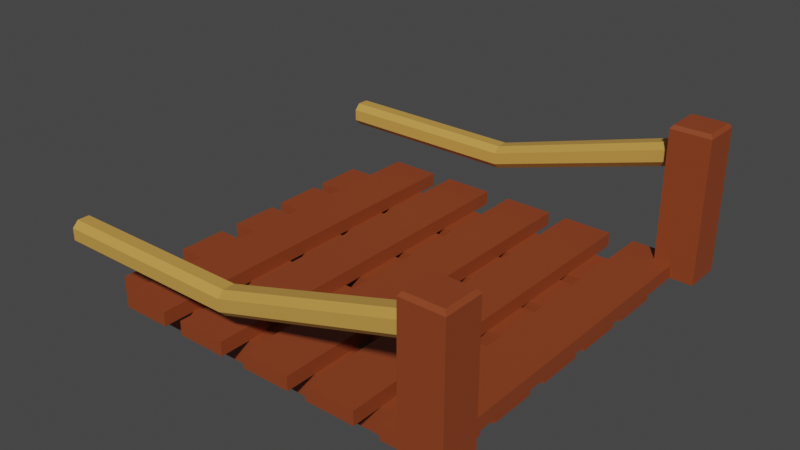 # Source: Bridge_Back.blend  (saved by Blender 3.5.10; exported with 4.5.12 LTS)
import bpy
from mathutils import Matrix  # noqa: F401  (used for matrix-valued properties, if any)

bpy.ops.wm.read_factory_settings(use_empty=True)
scene = bpy.context.scene
scene.name = 'Scene'

# ---- collections
col_collection = bpy.data.collections.new('Collection'); scene.collection.children.link(col_collection)

# ---- materials (node trees are filled in below, after node groups)
mat_bridge = bpy.data.materials.new('bridge')
mat_bridge.use_transparent_shadow = False
mat_rope = bpy.data.materials.new('rope')
mat_rope.use_transparent_shadow = False

# ---- material node trees
mat_bridge.use_nodes = True; mat_bridge.node_tree.nodes.clear()
_N = mat_bridge.node_tree.nodes; _L = mat_bridge.node_tree.links
n0 = _N.new('ShaderNodeBsdfPrincipled'); n0.name = 'Principled BSDF'; n0.location = (10, 300)
n0.distribution = 'GGX'
n0.subsurface_method = 'RANDOM_WALK_SKIN'
n0.inputs[0].default_value = (0.2641, 0.05281, 0.01454, 1.0)
n0.inputs[3].default_value = 1.45
n0.inputs[27].default_value = (0.0, 0.0, 0.0, 1.0)
n0.inputs[28].default_value = 1.0
n1 = _N.new('ShaderNodeOutputMaterial'); n1.name = 'Material Output'; n1.location = (300, 300)
_L.new(n0.outputs[0], n1.inputs[0])
n1.is_active_output = True
mat_rope.use_nodes = True; mat_rope.node_tree.nodes.clear()
_N = mat_rope.node_tree.nodes; _L = mat_rope.node_tree.links
n0 = _N.new('ShaderNodeBsdfPrincipled'); n0.name = 'Principled BSDF'; n0.location = (10, 300)
n0.distribution = 'GGX'
n0.subsurface_method = 'RANDOM_WALK_SKIN'
n0.inputs[0].default_value = (0.6038, 0.3274, 0.06844, 1.0)
n0.inputs[3].default_value = 1.45
n0.inputs[27].default_value = (0.0, 0.0, 0.0, 1.0)
n0.inputs[28].default_value = 1.0
n1 = _N.new('ShaderNodeOutputMaterial'); n1.name = 'Material Output'; n1.location = (300, 300)
_L.new(n0.outputs[0], n1.inputs[0])
n1.is_active_output = True

# ---- world
world_world = bpy.data.worlds.new('World'); scene.world = world_world
world_world.use_nodes = True; world_world.node_tree.nodes.clear()
_N = world_world.node_tree.nodes; _L = world_world.node_tree.links
n0 = _N.new('ShaderNodeOutputWorld'); n0.name = 'World Output'; n0.location = (300, 300)
n1 = _N.new('ShaderNodeBackground'); n1.name = 'Background'; n1.location = (10, 300)
n1.inputs[0].default_value = (0.05088, 0.05088, 0.05088, 1.0)
_L.new(n1.outputs[0], n0.inputs[0])
n0.is_active_output = True
world_world.color = (0.05088, 0.05088, 0.05088)
world_world.use_sun_shadow = False
world_world.sun_shadow_jitter_overblur = 0.0

# ---- meshes
me_cube_002 = bpy.data.meshes.new('Cube.002')
me_cube_002.from_pydata([(0.9875, 0.1333, 0.07473), (0.9875, 0.1333, -0.07473), (0.9875, -0.1333, 0.07473), (0.9875, -0.1333, -0.07473), (-0.9875, 0.1333, 0.07473), (-0.9875, 0.1333, -0.07473), (-0.9875, -0.1333, 0.07473), (-0.9875, -0.1333, -0.07473)], [], [(0, 4, 6, 2), (5, 1, 3, 7), (3, 2, 6, 7), (1, 0, 2, 3), (5, 4, 0, 1), (7, 6, 4, 5)])
_uv = me_cube_002.uv_layers.new(name='UVMap')
_uv.uv.foreach_set('vector', [0.375, 0.0, 0.625, 0.0, 0.625, 0.25, 0.375, 0.25, 0.375, 0.25, 0.625, 0.25, 0.625, 0.5, 0.375, 0.5, 0.375, 0.5, 0.625, 0.5, 0.625, 0.75, 0.375, 0.75, 0.375, 0.75, 0.625, 0.75, 0.625, 1.0, 0.375, 1.0, 0.125, 0.5, 0.375, 0.5, 0.375, 0.75, 0.125, 0.75, 0.625, 0.5, 0.875, 0.5, 0.875, 0.75, 0.625, 0.75])
me_cube_002.materials.append(mat_bridge)
me_cube_002.update()
me_cube_004 = bpy.data.meshes.new('Cube.004')
me_cube_004.from_pydata([(0.9875, 0.1333, 0.07473), (0.9875, 0.1333, -0.07473), (0.9875, -0.1333, 0.07473), (0.9875, -0.1333, -0.07473), (-0.9875, 0.1333, 0.07473), (-0.9875, 0.1333, -0.07473), (-0.9875, -0.1333, 0.07473), (-0.9875, -0.1333, -0.07473)], [], [(0, 4, 6, 2), (5, 1, 3, 7), (3, 2, 6, 7), (1, 0, 2, 3), (5, 4, 0, 1), (7, 6, 4, 5)])
_uv = me_cube_004.uv_layers.new(name='UVMap')
_uv.uv.foreach_set('vector', [0.375, 0.0, 0.625, 0.0, 0.625, 0.25, 0.375, 0.25, 0.375, 0.25, 0.625, 0.25, 0.625, 0.5, 0.375, 0.5, 0.375, 0.5, 0.625, 0.5, 0.625, 0.75, 0.375, 0.75, 0.375, 0.75, 0.625, 0.75, 0.625, 1.0, 0.375, 1.0, 0.125, 0.5, 0.375, 0.5, 0.375, 0.75, 0.125, 0.75, 0.625, 0.5, 0.875, 0.5, 0.875, 0.75, 0.625, 0.75])
me_cube_004.materials.append(mat_bridge)
me_cube_004.update()
me_cube_006 = bpy.data.meshes.new('Cube.006')
me_cube_006.from_pydata([(0.9875, 0.1333, 0.07473), (0.9875, 0.1333, -0.07473), (0.9875, -0.1333, 0.07473), (0.9875, -0.1333, -0.07473), (-0.9875, 0.1333, 0.07473), (-0.9875, 0.1333, -0.07473), (-0.9875, -0.1333, 0.07473), (-0.9875, -0.1333, -0.07473)], [], [(0, 4, 6, 2), (5, 1, 3, 7), (3, 2, 6, 7), (1, 0, 2, 3), (5, 4, 0, 1), (7, 6, 4, 5)])
_uv = me_cube_006.uv_layers.new(name='UVMap')
_uv.uv.foreach_set('vector', [0.375, 0.0, 0.625, 0.0, 0.625, 0.25, 0.375, 0.25, 0.375, 0.25, 0.625, 0.25, 0.625, 0.5, 0.375, 0.5, 0.375, 0.5, 0.625, 0.5, 0.625, 0.75, 0.375, 0.75, 0.375, 0.75, 0.625, 0.75, 0.625, 1.0, 0.375, 1.0, 0.125, 0.5, 0.375, 0.5, 0.375, 0.75, 0.125, 0.75, 0.625, 0.5, 0.875, 0.5, 0.875, 0.75, 0.625, 0.75])
me_cube_006.materials.append(mat_bridge)
me_cube_006.update()
me_cube_008 = bpy.data.meshes.new('Cube.008')
me_cube_008.from_pydata([(0.9875, 0.1333, 0.07473), (0.9875, 0.1333, -0.07473), (0.9875, -0.1333, 0.07473), (0.9875, -0.1333, -0.07473), (-0.9875, 0.1333, 0.07473), (-0.9875, 0.1333, -0.07473), (-0.9875, -0.1333, 0.07473), (-0.9875, -0.1333, -0.07473)], [], [(0, 4, 6, 2), (5, 1, 3, 7), (3, 2, 6, 7), (1, 0, 2, 3), (5, 4, 0, 1), (7, 6, 4, 5)])
_uv = me_cube_008.uv_layers.new(name='UVMap')
_uv.uv.foreach_set('vector', [0.375, 0.0, 0.625, 0.0, 0.625, 0.25, 0.375, 0.25, 0.375, 0.25, 0.625, 0.25, 0.625, 0.5, 0.375, 0.5, 0.375, 0.5, 0.625, 0.5, 0.625, 0.75, 0.375, 0.75, 0.375, 0.75, 0.625, 0.75, 0.625, 1.0, 0.375, 1.0, 0.125, 0.5, 0.375, 0.5, 0.375, 0.75, 0.125, 0.75, 0.625, 0.5, 0.875, 0.5, 0.875, 0.75, 0.625, 0.75])
me_cube_008.materials.append(mat_bridge)
me_cube_008.update()
me_cube_010 = bpy.data.meshes.new('Cube.010')
me_cube_010.from_pydata([(0.9875, 0.1333, 0.07473), (0.9875, 0.1333, -0.07473), (0.9875, -0.1333, 0.07473), (0.9875, -0.1333, -0.07473), (-0.9875, 0.1333, 0.07473), (-0.9875, 0.1333, -0.07473), (-0.9875, -0.1333, 0.07473), (-0.9875, -0.1333, -0.07473)], [], [(0, 4, 6, 2), (5, 1, 3, 7), (3, 2, 6, 7), (1, 0, 2, 3), (5, 4, 0, 1), (7, 6, 4, 5)])
_uv = me_cube_010.uv_layers.new(name='UVMap')
_uv.uv.foreach_set('vector', [0.375, 0.0, 0.625, 0.0, 0.625, 0.25, 0.375, 0.25, 0.375, 0.25, 0.625, 0.25, 0.625, 0.5, 0.375, 0.5, 0.375, 0.5, 0.625, 0.5, 0.625, 0.75, 0.375, 0.75, 0.375, 0.75, 0.625, 0.75, 0.625, 1.0, 0.375, 1.0, 0.125, 0.5, 0.375, 0.5, 0.375, 0.75, 0.125, 0.75, 0.625, 0.5, 0.875, 0.5, 0.875, 0.75, 0.625, 0.75])
me_cube_010.materials.append(mat_bridge)
me_cube_010.update()
me_cube_013 = bpy.data.meshes.new('Cube.013')
me_cube_013.from_pydata([(0.9875, 0.1333, 0.03727), (0.9875, 0.1333, -0.03727), (0.9875, -0.1333, 0.03727), (0.9875, -0.1333, -0.03727), (-0.9875, 0.1333, 0.03727), (-0.9875, 0.1333, -0.03727), (-0.9875, -0.1333, 0.03727), (-0.9875, -0.1333, -0.03727)], [], [(0, 4, 6, 2), (5, 1, 3, 7), (3, 2, 6, 7), (1, 0, 2, 3), (5, 4, 0, 1), (7, 6, 4, 5)])
_uv = me_cube_013.uv_layers.new(name='UVMap')
_uv.uv.foreach_set('vector', [0.375, 0.0, 0.625, 0.0, 0.625, 0.25, 0.375, 0.25, 0.375, 0.25, 0.625, 0.25, 0.625, 0.5, 0.375, 0.5, 0.375, 0.5, 0.625, 0.5, 0.625, 0.75, 0.375, 0.75, 0.375, 0.75, 0.625, 0.75, 0.625, 1.0, 0.375, 1.0, 0.125, 0.5, 0.375, 0.5, 0.375, 0.75, 0.125, 0.75, 0.625, 0.5, 0.875, 0.5, 0.875, 0.75, 0.625, 0.75])
me_cube_013.materials.append(mat_bridge)
me_cube_013.update()
me_cube_014 = bpy.data.meshes.new('Cube.014')
me_cube_014.from_pydata([(0.9875, 0.1333, 0.03727), (0.9875, 0.1333, -0.03727), (0.9875, -0.1333, 0.03727), (0.9875, -0.1333, -0.03727), (-0.9875, 0.1333, 0.03727), (-0.9875, 0.1333, -0.03727), (-0.9875, -0.1333, 0.03727), (-0.9875, -0.1333, -0.03727)], [], [(0, 4, 6, 2), (5, 1, 3, 7), (3, 2, 6, 7), (1, 0, 2, 3), (5, 4, 0, 1), (7, 6, 4, 5)])
_uv = me_cube_014.uv_layers.new(name='UVMap')
_uv.uv.foreach_set('vector', [0.375, 0.0, 0.625, 0.0, 0.625, 0.25, 0.375, 0.25, 0.375, 0.25, 0.625, 0.25, 0.625, 0.5, 0.375, 0.5, 0.375, 0.5, 0.625, 0.5, 0.625, 0.75, 0.375, 0.75, 0.375, 0.75, 0.625, 0.75, 0.625, 1.0, 0.375, 1.0, 0.125, 0.5, 0.375, 0.5, 0.375, 0.75, 0.125, 0.75, 0.625, 0.5, 0.875, 0.5, 0.875, 0.75, 0.625, 0.75])
me_cube_014.materials.append(mat_bridge)
me_cube_014.update()
me_cube_015 = bpy.data.meshes.new('Cube.015')
me_cube_015.from_pydata([(0.9875, 0.1333, 0.03727), (0.9875, 0.1333, -0.03727), (0.9875, -0.1333, 0.03727), (0.9875, -0.1333, -0.03727), (-0.9875, 0.1333, 0.03727), (-0.9875, 0.1333, -0.03727), (-0.9875, -0.1333, 0.03727), (-0.9875, -0.1333, -0.03727)], [], [(0, 4, 6, 2), (5, 1, 3, 7), (3, 2, 6, 7), (1, 0, 2, 3), (5, 4, 0, 1), (7, 6, 4, 5)])
_uv = me_cube_015.uv_layers.new(name='UVMap')
_uv.uv.foreach_set('vector', [0.375, 0.0, 0.625, 0.0, 0.625, 0.25, 0.375, 0.25, 0.375, 0.25, 0.625, 0.25, 0.625, 0.5, 0.375, 0.5, 0.375, 0.5, 0.625, 0.5, 0.625, 0.75, 0.375, 0.75, 0.375, 0.75, 0.625, 0.75, 0.625, 1.0, 0.375, 1.0, 0.125, 0.5, 0.375, 0.5, 0.375, 0.75, 0.125, 0.75, 0.625, 0.5, 0.875, 0.5, 0.875, 0.75, 0.625, 0.75])
me_cube_015.materials.append(mat_bridge)
me_cube_015.update()
me_cube_016 = bpy.data.meshes.new('Cube.016')
me_cube_016.from_pydata([(0.9875, 0.1333, 0.03727), (0.9875, 0.1333, -0.03727), (0.9875, -0.1333, 0.03727), (0.9875, -0.1333, -0.03727), (-0.9875, 0.1333, 0.03727), (-0.9875, 0.1333, -0.03727), (-0.9875, -0.1333, 0.03727), (-0.9875, -0.1333, -0.03727)], [], [(0, 4, 6, 2), (5, 1, 3, 7), (3, 2, 6, 7), (1, 0, 2, 3), (5, 4, 0, 1), (7, 6, 4, 5)])
_uv = me_cube_016.uv_layers.new(name='UVMap')
_uv.uv.foreach_set('vector', [0.375, 0.0, 0.625, 0.0, 0.625, 0.25, 0.375, 0.25, 0.375, 0.25, 0.625, 0.25, 0.625, 0.5, 0.375, 0.5, 0.375, 0.5, 0.625, 0.5, 0.625, 0.75, 0.375, 0.75, 0.375, 0.75, 0.625, 0.75, 0.625, 1.0, 0.375, 1.0, 0.125, 0.5, 0.375, 0.5, 0.375, 0.75, 0.125, 0.75, 0.625, 0.5, 0.875, 0.5, 0.875, 0.75, 0.625, 0.75])
me_cube_016.materials.append(mat_bridge)
me_cube_016.update()
me_cube_017 = bpy.data.meshes.new('Cube.017')
me_cube_017.from_pydata([(0.9875, 0.1333, 0.03727), (0.9875, 0.1333, -0.03727), (0.9875, -0.1333, 0.03727), (0.9875, -0.1333, -0.03727), (-0.9875, 0.1333, 0.03727), (-0.9875, 0.1333, -0.03727), (-0.9875, -0.1333, 0.03727), (-0.9875, -0.1333, -0.03727)], [], [(0, 4, 6, 2), (5, 1, 3, 7), (3, 2, 6, 7), (1, 0, 2, 3), (5, 4, 0, 1), (7, 6, 4, 5)])
_uv = me_cube_017.uv_layers.new(name='UVMap')
_uv.uv.foreach_set('vector', [0.375, 0.0, 0.625, 0.0, 0.625, 0.25, 0.375, 0.25, 0.375, 0.25, 0.625, 0.25, 0.625, 0.5, 0.375, 0.5, 0.375, 0.5, 0.625, 0.5, 0.625, 0.75, 0.375, 0.75, 0.375, 0.75, 0.625, 0.75, 0.625, 1.0, 0.375, 1.0, 0.125, 0.5, 0.375, 0.5, 0.375, 0.75, 0.125, 0.75, 0.625, 0.5, 0.875, 0.5, 0.875, 0.75, 0.625, 0.75])
me_cube_017.materials.append(mat_bridge)
me_cube_017.update()
me_cube_023 = bpy.data.meshes.new('Cube.023')
me_cube_023.from_pydata([(-0.2193, -0.2611, -1.186), (-0.2193, 0.2611, -1.186), (0.3289, -0.2611, -1.186), (0.3289, 0.2611, -1.186), (-0.2193, -1.192e-07, -1.186), (-0.2193, -0.2611, -0.1861), (-0.2193, 0.2611, -0.1861), (-0.1834, 0.2253, 0.8139), (0.2931, 0.2253, 0.8139), (0.2931, -0.2253, 0.8139), (-0.1834, -0.2253, 0.8139), (-0.2193, 0.2611, 0.7618), (0.3289, 0.2611, 0.7618), (0.3289, -0.2611, 0.7618), (-0.2193, -0.2611, 0.7618)], [], [(1, 6, 11, 12, 3), (3, 12, 13, 2), (2, 13, 14, 5, 0), (1, 3, 2, 0, 4), (5, 14, 11, 6, 1, 0), (7, 10, 9, 8), (7, 8, 12, 11), (8, 9, 13, 12), (9, 10, 14, 13), (10, 7, 11, 14)])
_uv = me_cube_023.uv_layers.new(name='UVMap')
_uv.uv.foreach_set('vector', [0.375, 0.25, 0.5, 0.25, 0.625, 0.25, 0.625, 0.5, 0.375, 0.5, 0.375, 0.5, 0.625, 0.5, 0.625, 0.75, 0.375, 0.75, 0.375, 0.75, 0.625, 0.75, 0.625, 1.0, 0.5, 1.0, 0.375, 1.0, 0.125, 0.5, 0.375, 0.5, 0.375, 0.75, 0.125, 0.75, 0.125, 0.625, 0.5, 1.0, 0.625, 1.0, 0.625, 0.25, 0.5, 0.25, 0.375, 0.25, 0.375, 1.0, 0.625, 0.3112, 0.625, 0.9388, 0.625, 0.7426, 0.625, 0.5074, 0.625, 0.3112, 0.625, 0.5074, 0.625, 0.5, 0.625, 0.25, 0.625, 0.5074, 0.625, 0.7426, 0.625, 0.75, 0.625, 0.5, 0.625, 0.7426, 0.625, 0.9388, 0.625, 1.0, 0.625, 0.75, 0.625, 0.9388, 0.625, 0.3112, 0.625, 0.25, 0.625, 1.0])
me_cube_023.materials.append(mat_bridge)
me_cube_023.update()
me_cube_026 = bpy.data.meshes.new('Cube.026')
me_cube_026.from_pydata([(-0.2193, -0.2611, -1.186), (-0.2193, 0.2611, -1.186), (0.3289, -0.2611, -1.186), (0.3289, 0.2611, -1.186), (-0.2193, -1.192e-07, -1.186), (-0.2193, -0.2611, -0.1861), (-0.2193, 0.2611, -0.1861), (-0.1834, 0.2253, 0.8139), (0.2931, 0.2253, 0.8139), (0.2931, -0.2253, 0.8139), (-0.1834, -0.2253, 0.8139), (-0.2193, 0.2611, 0.7618), (0.3289, 0.2611, 0.7618), (0.3289, -0.2611, 0.7618), (-0.2193, -0.2611, 0.7618)], [], [(1, 6, 11, 12, 3), (3, 12, 13, 2), (2, 13, 14, 5, 0), (1, 3, 2, 0, 4), (5, 14, 11, 6, 1, 0), (7, 10, 9, 8), (7, 8, 12, 11), (8, 9, 13, 12), (9, 10, 14, 13), (10, 7, 11, 14)])
_uv = me_cube_026.uv_layers.new(name='UVMap')
_uv.uv.foreach_set('vector', [0.375, 0.25, 0.5, 0.25, 0.625, 0.25, 0.625, 0.5, 0.375, 0.5, 0.375, 0.5, 0.625, 0.5, 0.625, 0.75, 0.375, 0.75, 0.375, 0.75, 0.625, 0.75, 0.625, 1.0, 0.5, 1.0, 0.375, 1.0, 0.125, 0.5, 0.375, 0.5, 0.375, 0.75, 0.125, 0.75, 0.125, 0.625, 0.5, 1.0, 0.625, 1.0, 0.625, 0.25, 0.5, 0.25, 0.375, 0.25, 0.375, 1.0, 0.625, 0.3112, 0.625, 0.9388, 0.625, 0.7426, 0.625, 0.5074, 0.625, 0.3112, 0.625, 0.5074, 0.625, 0.5, 0.625, 0.25, 0.625, 0.5074, 0.625, 0.7426, 0.625, 0.75, 0.625, 0.5, 0.625, 0.7426, 0.625, 0.9388, 0.625, 1.0, 0.625, 0.75, 0.625, 0.9388, 0.625, 0.3112, 0.625, 0.25, 0.625, 1.0])
me_cube_026.materials.append(mat_bridge)
me_cube_026.update()
me_cube_012 = bpy.data.meshes.new('Cube.012')
me_cube_012.from_pydata([(-31.8, 3.821e-09, 1.173), (-31.8, -1.0, 2.173), (-31.8, 3.821e-09, 3.173), (-31.8, 1.0, 2.173), (8.583e-06, 3.821e-09, -1.535), (8.583e-06, 3.821e-09, -3.535), (7.629e-06, -1.0, -2.535), (9.537e-06, 1.0, -2.535), (-31.8, 3.821e-09, 2.173), (-31.8, -0.5, 1.173), (-31.8, -1.0, 2.673), (-31.8, 0.5, 3.173), (-31.8, 1.0, 1.673), (-31.8, 0.5, 1.173), (-31.8, -1.0, 1.673), (-31.8, -0.5, 3.173), (-31.8, 1.0, 2.673), (7.629e-06, -0.5, -1.535), (9.537e-06, 0.5, -1.535), (-15.9, 3.821e-09, -1.535), (9.537e-06, -0.5, -3.535), (7.629e-06, 0.5, -3.535), (-15.9, 3.821e-09, -3.535), (-15.9, -1.0, -2.535), (8.583e-06, -1.0, -3.035), (7.629e-06, -1.0, -2.035), (-15.9, 1.0, -2.535), (8.583e-06, 1.0, -3.035), (9.537e-06, 1.0, -2.035), (-31.8, 0.5, 2.173), (-31.8, -0.5, 2.173), (-31.8, 3.821e-09, 1.673), (-31.8, 3.821e-09, 2.673), (-31.8, -0.5, 2.673), (-31.8, -0.5, 1.673), (-31.8, 0.5, 1.673), (-15.9, 1.0, -2.035), (-15.9, 1.0, -3.035), (-15.9, -1.0, -3.035), (-15.9, 0.5, -3.535), (-15.9, -0.5, -3.535), (-15.9, 0.5, -1.535), (-15.9, -0.5, -1.535), (-15.9, -1.0, -2.035), (-31.8, 0.5, 2.673)], [], [(41, 11, 2, 19), (39, 21, 5, 22), (38, 23, 1, 14), (37, 26, 7, 27), (35, 29, 3, 12), (34, 30, 8, 31), (33, 15, 2, 32), (30, 33, 32, 8), (1, 10, 33, 30), (9, 34, 31, 0), (14, 1, 30, 34), (0, 31, 35, 13), (31, 8, 29, 35), (26, 36, 28, 7), (3, 16, 36, 26), (12, 3, 26, 37), (25, 17, 42, 43), (9, 40, 38, 14), (24, 6, 23, 38), (13, 39, 22, 0), (20, 24, 38, 40), (0, 22, 40, 9), (22, 5, 20, 40), (18, 41, 19, 4), (36, 41, 18, 28), (10, 43, 42, 15), (4, 19, 42, 17), (19, 2, 15, 42), (23, 43, 10, 1), (6, 25, 43, 23), (41, 36, 16, 11), (29, 44, 16, 3), (8, 32, 44, 29), (32, 2, 11, 44), (21, 39, 37, 27), (13, 12, 37, 39), (28, 18, 4, 17, 25, 6, 24, 20, 5, 21, 27, 7)])
_uv = me_cube_012.uv_layers.new(name='UVMap')
_uv.uv.foreach_set('vector', [0.8125, 0.5625, 0.875, 0.5625, 0.875, 0.625, 0.8125, 0.625, 0.1875, 0.5625, 0.25, 0.5625, 0.25, 0.625, 0.1875, 0.625, 0.4375, 0.9375, 0.5, 0.9375, 0.5, 1.0, 0.4375, 1.0, 0.4375, 0.3125, 0.5, 0.3125, 0.5, 0.375, 0.4375, 0.375, 0.4375, 0.1875, 0.5, 0.1875, 0.5, 0.25, 0.4375, 0.25, 0.4375, 0.0625, 0.5, 0.0625, 0.5, 0.125, 0.4375, 0.125, 0.5625, 0.0625, 0.625, 0.0625, 0.625, 0.125, 0.5625, 0.125, 0.5, 0.0625, 0.5625, 0.0625, 0.5625, 0.125, 0.5, 0.125, 0.5, 0.0, 0.5625, 0.0, 0.5625, 0.0625, 0.5, 0.0625, 0.375, 0.0625, 0.4375, 0.0625, 0.4375, 0.125, 0.375, 0.125, 0.4375, 0.0, 0.5, 0.0, 0.5, 0.0625, 0.4375, 0.0625, 0.375, 0.125, 0.4375, 0.125, 0.4375, 0.1875, 0.375, 0.1875, 0.4375, 0.125, 0.5, 0.125, 0.5, 0.1875, 0.4375, 0.1875, 0.5, 0.3125, 0.5625, 0.3125, 0.5625, 0.375, 0.5, 0.375, 0.5, 0.25, 0.5625, 0.25, 0.5625, 0.3125, 0.5, 0.3125, 0.4375, 0.25, 0.5, 0.25, 0.5, 0.3125, 0.4375, 0.3125, 0.5625, 0.875, 0.75, 0.6875, 0.8125, 0.6875, 0.5625, 0.9375, 0.125, 0.6875, 0.1875, 0.6875, 0.4375, 0.9375, 0.4375, 1.0, 0.4375, 0.875, 0.5, 0.875, 0.5, 0.9375, 0.4375, 0.9375, 0.125, 0.5625, 0.1875, 0.5625, 0.1875, 0.625, 0.125, 0.625, 0.25, 0.6875, 0.4375, 0.875, 0.4375, 0.9375, 0.1875, 0.6875, 0.125, 0.625, 0.1875, 0.625, 0.1875, 0.6875, 0.125, 0.6875, 0.1875, 0.625, 0.25, 0.625, 0.25, 0.6875, 0.1875, 0.6875, 0.75, 0.5625, 0.8125, 0.5625, 0.8125, 0.625, 0.75, 0.625, 0.5625, 0.3125, 0.8125, 0.5625, 0.75, 0.5625, 0.5625, 0.375, 0.5625, 1.0, 0.5625, 0.9375, 0.8125, 0.6875, 0.875, 0.6875, 0.75, 0.625, 0.8125, 0.625, 0.8125, 0.6875, 0.75, 0.6875, 0.8125, 0.625, 0.875, 0.625, 0.875, 0.6875, 0.8125, 0.6875, 0.5, 0.9375, 0.5625, 0.9375, 0.5625, 1.0, 0.5, 1.0, 0.5, 0.875, 0.5625, 0.875, 0.5625, 0.9375, 0.5, 0.9375, 0.8125, 0.5625, 0.5625, 0.3125, 0.5625, 0.25, 0.875, 0.5625, 0.5, 0.1875, 0.5625, 0.1875, 0.5625, 0.25, 0.5, 0.25, 0.5, 0.125, 0.5625, 0.125, 0.5625, 0.1875, 0.5, 0.1875, 0.5625, 0.125, 0.625, 0.125, 0.625, 0.1875, 0.5625, 0.1875, 0.25, 0.5625, 0.1875, 0.5625, 0.4375, 0.3125, 0.4375, 0.375, 0.125, 0.5625, 0.4375, 0.25, 0.4375, 0.3125, 0.1875, 0.5625, 0.5625, 0.375, 0.75, 0.5625, 0.75, 0.625, 0.75, 0.6875, 0.5625, 0.875, 0.5, 0.875, 0.4375, 0.875, 0.25, 0.6875, 0.25, 0.625, 0.25, 0.5625, 0.4375, 0.375, 0.5, 0.375])
me_cube_012.materials.append(mat_rope)
me_cube_012.update()
me_cube_024 = bpy.data.meshes.new('Cube.024')
me_cube_024.from_pydata([(-31.8, 3.821e-09, 1.173), (-31.8, -1.0, 2.173), (-31.8, 3.821e-09, 3.173), (-31.8, 1.0, 2.173), (8.583e-06, 3.821e-09, -1.535), (8.583e-06, 3.821e-09, -3.535), (7.629e-06, -1.0, -2.535), (9.537e-06, 1.0, -2.535), (-31.8, 3.821e-09, 2.173), (-31.8, -0.5, 1.173), (-31.8, -1.0, 2.673), (-31.8, 0.5, 3.173), (-31.8, 1.0, 1.673), (-31.8, 0.5, 1.173), (-31.8, -1.0, 1.673), (-31.8, -0.5, 3.173), (-31.8, 1.0, 2.673), (7.629e-06, -0.5, -1.535), (9.537e-06, 0.5, -1.535), (-15.9, 3.821e-09, -1.535), (9.537e-06, -0.5, -3.535), (7.629e-06, 0.5, -3.535), (-15.9, 3.821e-09, -3.535), (-15.9, -1.0, -2.535), (8.583e-06, -1.0, -3.035), (7.629e-06, -1.0, -2.035), (-15.9, 1.0, -2.535), (8.583e-06, 1.0, -3.035), (9.537e-06, 1.0, -2.035), (-31.8, 0.5, 2.173), (-31.8, -0.5, 2.173), (-31.8, 3.821e-09, 1.673), (-31.8, 3.821e-09, 2.673), (-31.8, -0.5, 2.673), (-31.8, -0.5, 1.673), (-31.8, 0.5, 1.673), (-15.9, 1.0, -2.035), (-15.9, 1.0, -3.035), (-15.9, -1.0, -3.035), (-15.9, 0.5, -3.535), (-15.9, -0.5, -3.535), (-15.9, 0.5, -1.535), (-15.9, -0.5, -1.535), (-15.9, -1.0, -2.035), (-31.8, 0.5, 2.673)], [], [(41, 11, 2, 19), (39, 21, 5, 22), (38, 23, 1, 14), (37, 26, 7, 27), (35, 29, 3, 12), (34, 30, 8, 31), (33, 15, 2, 32), (30, 33, 32, 8), (1, 10, 33, 30), (9, 34, 31, 0), (14, 1, 30, 34), (0, 31, 35, 13), (31, 8, 29, 35), (26, 36, 28, 7), (3, 16, 36, 26), (12, 3, 26, 37), (25, 17, 42, 43), (9, 40, 38, 14), (24, 6, 23, 38), (13, 39, 22, 0), (20, 24, 38, 40), (0, 22, 40, 9), (22, 5, 20, 40), (18, 41, 19, 4), (36, 41, 18, 28), (10, 43, 42, 15), (4, 19, 42, 17), (19, 2, 15, 42), (23, 43, 10, 1), (6, 25, 43, 23), (41, 36, 16, 11), (29, 44, 16, 3), (8, 32, 44, 29), (32, 2, 11, 44), (21, 39, 37, 27), (13, 12, 37, 39), (28, 18, 4, 17, 25, 6, 24, 20, 5, 21, 27, 7)])
_uv = me_cube_024.uv_layers.new(name='UVMap')
_uv.uv.foreach_set('vector', [0.8125, 0.5625, 0.875, 0.5625, 0.875, 0.625, 0.8125, 0.625, 0.1875, 0.5625, 0.25, 0.5625, 0.25, 0.625, 0.1875, 0.625, 0.4375, 0.9375, 0.5, 0.9375, 0.5, 1.0, 0.4375, 1.0, 0.4375, 0.3125, 0.5, 0.3125, 0.5, 0.375, 0.4375, 0.375, 0.4375, 0.1875, 0.5, 0.1875, 0.5, 0.25, 0.4375, 0.25, 0.4375, 0.0625, 0.5, 0.0625, 0.5, 0.125, 0.4375, 0.125, 0.5625, 0.0625, 0.625, 0.0625, 0.625, 0.125, 0.5625, 0.125, 0.5, 0.0625, 0.5625, 0.0625, 0.5625, 0.125, 0.5, 0.125, 0.5, 0.0, 0.5625, 0.0, 0.5625, 0.0625, 0.5, 0.0625, 0.375, 0.0625, 0.4375, 0.0625, 0.4375, 0.125, 0.375, 0.125, 0.4375, 0.0, 0.5, 0.0, 0.5, 0.0625, 0.4375, 0.0625, 0.375, 0.125, 0.4375, 0.125, 0.4375, 0.1875, 0.375, 0.1875, 0.4375, 0.125, 0.5, 0.125, 0.5, 0.1875, 0.4375, 0.1875, 0.5, 0.3125, 0.5625, 0.3125, 0.5625, 0.375, 0.5, 0.375, 0.5, 0.25, 0.5625, 0.25, 0.5625, 0.3125, 0.5, 0.3125, 0.4375, 0.25, 0.5, 0.25, 0.5, 0.3125, 0.4375, 0.3125, 0.5625, 0.875, 0.75, 0.6875, 0.8125, 0.6875, 0.5625, 0.9375, 0.125, 0.6875, 0.1875, 0.6875, 0.4375, 0.9375, 0.4375, 1.0, 0.4375, 0.875, 0.5, 0.875, 0.5, 0.9375, 0.4375, 0.9375, 0.125, 0.5625, 0.1875, 0.5625, 0.1875, 0.625, 0.125, 0.625, 0.25, 0.6875, 0.4375, 0.875, 0.4375, 0.9375, 0.1875, 0.6875, 0.125, 0.625, 0.1875, 0.625, 0.1875, 0.6875, 0.125, 0.6875, 0.1875, 0.625, 0.25, 0.625, 0.25, 0.6875, 0.1875, 0.6875, 0.75, 0.5625, 0.8125, 0.5625, 0.8125, 0.625, 0.75, 0.625, 0.5625, 0.3125, 0.8125, 0.5625, 0.75, 0.5625, 0.5625, 0.375, 0.5625, 1.0, 0.5625, 0.9375, 0.8125, 0.6875, 0.875, 0.6875, 0.75, 0.625, 0.8125, 0.625, 0.8125, 0.6875, 0.75, 0.6875, 0.8125, 0.625, 0.875, 0.625, 0.875, 0.6875, 0.8125, 0.6875, 0.5, 0.9375, 0.5625, 0.9375, 0.5625, 1.0, 0.5, 1.0, 0.5, 0.875, 0.5625, 0.875, 0.5625, 0.9375, 0.5, 0.9375, 0.8125, 0.5625, 0.5625, 0.3125, 0.5625, 0.25, 0.875, 0.5625, 0.5, 0.1875, 0.5625, 0.1875, 0.5625, 0.25, 0.5, 0.25, 0.5, 0.125, 0.5625, 0.125, 0.5625, 0.1875, 0.5, 0.1875, 0.5625, 0.125, 0.625, 0.125, 0.625, 0.1875, 0.5625, 0.1875, 0.25, 0.5625, 0.1875, 0.5625, 0.4375, 0.3125, 0.4375, 0.375, 0.125, 0.5625, 0.4375, 0.25, 0.4375, 0.3125, 0.1875, 0.5625, 0.5625, 0.375, 0.75, 0.5625, 0.75, 0.625, 0.75, 0.6875, 0.5625, 0.875, 0.5, 0.875, 0.4375, 0.875, 0.25, 0.6875, 0.25, 0.625, 0.25, 0.5625, 0.4375, 0.375, 0.5, 0.375])
me_cube_024.materials.append(mat_rope)
me_cube_024.update()

# ---- objects
ob_cube_001 = bpy.data.objects.new('Cube.001', me_cube_002)
ob_cube_003 = bpy.data.objects.new('Cube.003', me_cube_004)
ob_cube_005 = bpy.data.objects.new('Cube.005', me_cube_006)
ob_cube_007 = bpy.data.objects.new('Cube.007', me_cube_008)
ob_cube_009 = bpy.data.objects.new('Cube.009', me_cube_010)
ob_cube_011 = bpy.data.objects.new('Cube.011', me_cube_013)
ob_cube_012 = bpy.data.objects.new('Cube.012', me_cube_014)
ob_cube_013 = bpy.data.objects.new('Cube.013', me_cube_015)
ob_cube_014 = bpy.data.objects.new('Cube.014', me_cube_016)
ob_cube_015 = bpy.data.objects.new('Cube.015', me_cube_017)
ob_cube_021 = bpy.data.objects.new('Cube.021', me_cube_023)
ob_cube_025 = bpy.data.objects.new('Cube.025', me_cube_026)
ob_cube_027 = bpy.data.objects.new('Cube.027', me_cube_012)
ob_cube_028 = bpy.data.objects.new('Cube.028', me_cube_024)

# ---- transforms, parenting, visibility, modifiers, constraints
ob_cube_001.location = (0.3482, 0.03884, 0.01294)
ob_cube_001.scale = (0.346, 0.346, 0.346)
ob_cube_003.location = (0.3482, -0.0906, 0.01294)
ob_cube_003.scale = (0.346, 0.346, 0.346)
ob_cube_005.location = (0.3482, -0.2184, 0.01294)
ob_cube_005.scale = (0.346, 0.346, 0.346)
ob_cube_007.location = (0.3482, 0.1548, 0.01294)
ob_cube_007.scale = (0.346, 0.346, 0.346)
ob_cube_009.location = (0.3482, 0.2713, 0.01294)
ob_cube_009.scale = (0.346, 0.346, 0.346)
ob_cube_011.location = (0.1373, 0.0195, 0.05155)
ob_cube_011.rotation_euler = (0.0, -0.0, 1.571)
ob_cube_011.scale = (0.346, 0.346, 0.346)
ob_cube_012.location = (0.269, 0.0195, 0.05155)
ob_cube_012.rotation_euler = (0.0, -0.0, 1.571)
ob_cube_012.scale = (0.346, 0.346, 0.346)
ob_cube_013.location = (0.4087, 0.0195, 0.05155)
ob_cube_013.rotation_euler = (0.0, -0.0, 1.571)
ob_cube_013.scale = (0.346, 0.346, 0.346)
ob_cube_014.location = (0.5361, 0.0195, 0.05155)
ob_cube_014.rotation_euler = (0.0, -0.0, 1.571)
ob_cube_014.scale = (0.346, 0.346, 0.346)
ob_cube_015.location = (0.6757, 0.0195, 0.05155)
ob_cube_015.rotation_euler = (0.0, -0.0, 1.571)
ob_cube_015.scale = (0.346, 0.346, 0.346)
ob_cube_021.location = (0.7197, 0.3608, 0.2003)
ob_cube_021.scale = (0.1358, 0.1358, 0.1358)
ob_cube_025.location = (0.7197, -0.3226, 0.2003)
ob_cube_025.scale = (0.1358, 0.1358, 0.1358)
ob_cube_027.location = (-0.002133, -0.3217, 0.2044)
ob_cube_027.rotation_euler = (0.0, -0.0, -3.142)
ob_cube_027.scale = (0.02176, 0.02176, 0.02176)
ob_cube_028.location = (-0.002133, 0.3603, 0.2044)
ob_cube_028.rotation_euler = (0.0, -0.0, -3.142)
ob_cube_028.scale = (0.02176, 0.02176, 0.02176)

# ---- collection membership
col_collection.objects.link(ob_cube_001)
col_collection.objects.link(ob_cube_003)
col_collection.objects.link(ob_cube_005)
col_collection.objects.link(ob_cube_007)
col_collection.objects.link(ob_cube_009)
col_collection.objects.link(ob_cube_011)
col_collection.objects.link(ob_cube_012)
col_collection.objects.link(ob_cube_013)
col_collection.objects.link(ob_cube_014)
col_collection.objects.link(ob_cube_015)
col_collection.objects.link(ob_cube_021)
col_collection.objects.link(ob_cube_025)
col_collection.objects.link(ob_cube_027)
col_collection.objects.link(ob_cube_028)

# ---- scene / render settings (as saved in the file)
scene.frame_start = 1; scene.frame_end = 250; scene.frame_set(1)
scene.render.engine = 'BLENDER_EEVEE_NEXT'
scene.cycles.sampling_pattern = 'TABULATED_SOBOL'
scene.cycles.use_light_tree = False
scene.view_settings.view_transform = 'Filmic'
bpy.context.view_layer.update()

# ---- added for rendering (the .blend has no active camera and no usable light): camera, sun
cam_auto = bpy.data.cameras.new('AutoCamera')
cam_auto.lens = 50.0
cam_auto.sensor_width = 36.0
cam_auto.clip_end = 1000.0
ob_auto_camera = bpy.data.objects.new('AutoCamera', cam_auto)
scene.collection.objects.link(ob_auto_camera)
ob_auto_camera.location = (1.4202, -1.22783, 0.980205)
ob_auto_camera.rotation_euler = (1.09748, -7.21219e-08, 0.694738)
scene.camera = ob_auto_camera
light_auto_sun = bpy.data.lights.new('AutoSun', 'SUN')
light_auto_sun.energy = 3.0
light_auto_sun.angle = 0.0523599
ob_auto_sun = bpy.data.objects.new('AutoSun', light_auto_sun)
scene.collection.objects.link(ob_auto_sun)
ob_auto_sun.rotation_euler = (0.872665, 0.174533, 0.523599)
bpy.context.view_layer.update()
